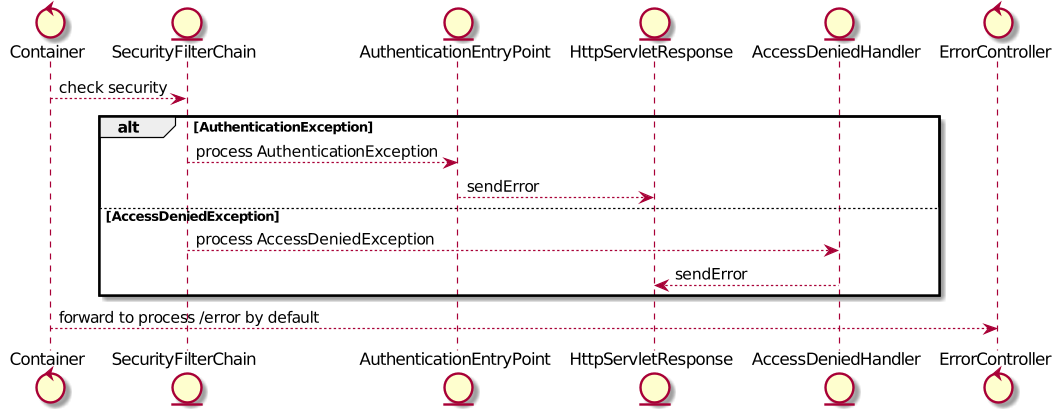

The diagram above was rendered by PlantUML. Its source (embedded in the PNG):
@startuml "Workflow"

control Container
entity SecurityFilterChain as SFC
entity AuthenticationEntryPoint as AEP
entity HttpServletResponse as HSR
entity AccessDeniedHandler as ADH
control ErrorController as EC

Container --> SFC: check security
alt AuthenticationException
SFC --> AEP: process AuthenticationException
AEP --> HSR: sendError
else AccessDeniedException
SFC --> ADH: process AccessDeniedException
ADH --> HSR: sendError
end
Container --> EC: forward to process /error by default

@enduml